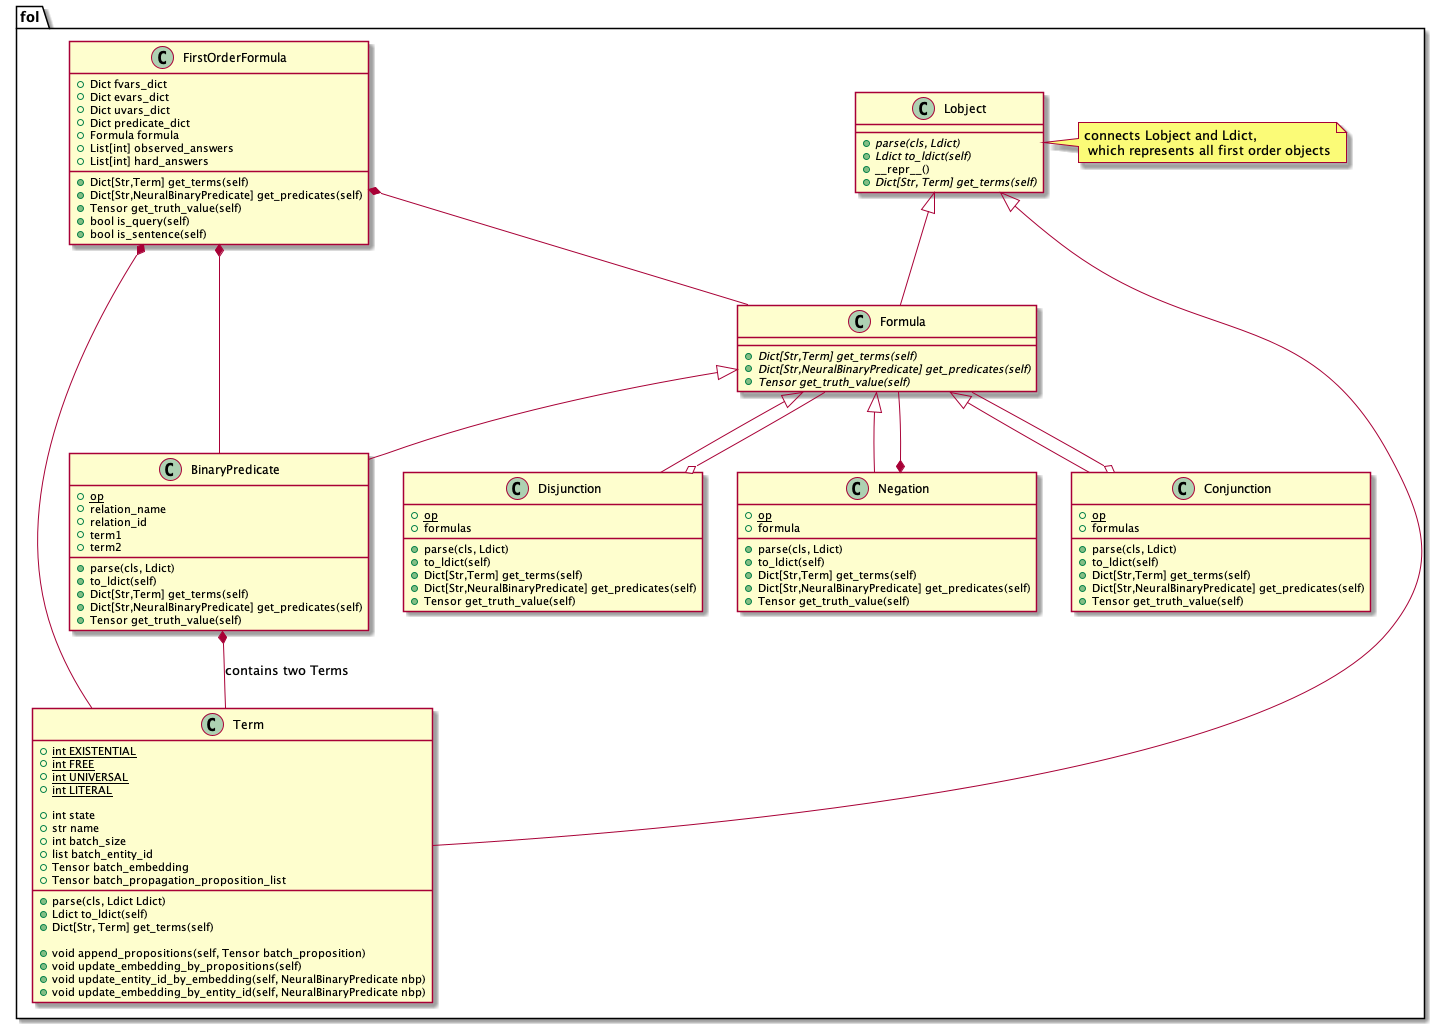

The diagram above was rendered by PlantUML. Its source (embedded in the PNG):
@startuml logical formula
package fol {
class Lobject {
    + {abstract} parse(cls, Ldict)
    + {abstract} Ldict to_ldict(self)
    + __repr__()
    + {abstract} Dict[Str, Term] get_terms(self)
}

note right of Lobject: connects Lobject and Ldict,\n which represents all first order objects

class Term {
    + {static} int EXISTENTIAL
    + {static} int FREE
    + {static} int UNIVERSAL
    + {static} int LITERAL

    + int state
    + str name
    + int batch_size
    + list batch_entity_id
    + Tensor batch_embedding
    + Tensor batch_propagation_proposition_list

    + parse(cls, Ldict Ldict)
    + Ldict to_ldict(self)
    + Dict[Str, Term] get_terms(self)

    + void append_propositions(self, Tensor batch_proposition)
    + void update_embedding_by_propositions(self)
    + void update_entity_id_by_embedding(self, NeuralBinaryPredicate nbp)
    + void update_embedding_by_entity_id(self, NeuralBinaryPredicate nbp)
}

Lobject <|-- Term

class Formula {
    + {abstract} Dict[Str,Term] get_terms(self)
    + {abstract} Dict[Str,NeuralBinaryPredicate] get_predicates(self)
    + {abstract} Tensor get_truth_value(self)
}

Lobject <|-- Formula
Formula <|-- BinaryPredicate

class BinaryPredicate {
    + {static} op
    + relation_name
    + relation_id
    + term1
    + term2

    + parse(cls, Ldict)
    + to_ldict(self)
    + Dict[Str,Term] get_terms(self)
    + Dict[Str,NeuralBinaryPredicate] get_predicates(self)
    + Tensor get_truth_value(self)
}

BinaryPredicate *-- Term : contains two Terms

class Negation {
    + {static} op
    + formula
    + parse(cls, Ldict)
    + to_ldict(self)
    + Dict[Str,Term] get_terms(self)
    + Dict[Str,NeuralBinaryPredicate] get_predicates(self)
    + Tensor get_truth_value(self)
}

Formula <|-- Negation
Negation *-- Formula

class Conjunction {
    + {static} op
    + formulas
    + parse(cls, Ldict)
    + to_ldict(self)
    + Dict[Str,Term] get_terms(self)
    + Dict[Str,NeuralBinaryPredicate] get_predicates(self)
    + Tensor get_truth_value(self)
}

Formula <|-- Conjunction
Conjunction o-- Formula

class Disjunction {
    + {static} op
    + formulas
    + parse(cls, Ldict)
    + to_ldict(self)
    + Dict[Str,Term] get_terms(self)
    + Dict[Str,NeuralBinaryPredicate] get_predicates(self)
    + Tensor get_truth_value(self)
}

Formula <|-- Disjunction
Disjunction o-- Formula

class FirstOrderFormula {
    + Dict fvars_dict
    + Dict evars_dict
    + Dict uvars_dict
    + Dict predicate_dict
    + Formula formula
    + List[int] observed_answers
    + List[int] hard_answers
    + Dict[Str,Term] get_terms(self)
    + Dict[Str,NeuralBinaryPredicate] get_predicates(self)
    + Tensor get_truth_value(self)
    + bool is_query(self)
    + bool is_sentence(self)
}

FirstOrderFormula *-- Formula
FirstOrderFormula *-- BinaryPredicate
FirstOrderFormula *-- Term
}
@enduml